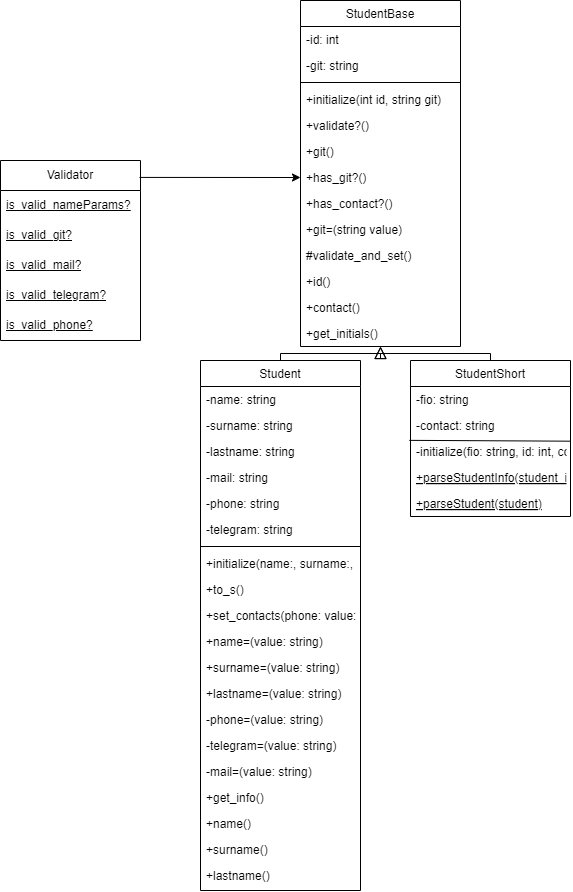

The diagram above was exported from draw.io. Its source (the exported page's mxGraphModel, read from the mxfile embedded in the PNG):
<mxGraphModel dx="2253" dy="911" grid="1" gridSize="10" guides="1" tooltips="1" connect="1" arrows="1" fold="1" page="1" pageScale="1" pageWidth="827" pageHeight="1169" math="0" shadow="0">
  <root>
    <mxCell id="WIyWlLk6GJQsqaUBKTNV-0" />
    <mxCell id="WIyWlLk6GJQsqaUBKTNV-1" parent="WIyWlLk6GJQsqaUBKTNV-0" />
    <mxCell id="zkfFHV4jXpPFQw0GAbJ--0" value="StudentBase" style="swimlane;fontStyle=0;align=center;verticalAlign=top;childLayout=stackLayout;horizontal=1;startSize=26;horizontalStack=0;resizeParent=1;resizeLast=0;collapsible=1;marginBottom=0;rounded=0;shadow=0;strokeWidth=1;" parent="WIyWlLk6GJQsqaUBKTNV-1" vertex="1">
      <mxGeometry x="220" width="160" height="346" as="geometry">
        <mxRectangle x="230" y="140" width="160" height="26" as="alternateBounds" />
      </mxGeometry>
    </mxCell>
    <mxCell id="zkfFHV4jXpPFQw0GAbJ--1" value="-id: int&#10;" style="text;align=left;verticalAlign=top;spacingLeft=4;spacingRight=4;overflow=hidden;rotatable=0;points=[[0,0.5],[1,0.5]];portConstraint=eastwest;" parent="zkfFHV4jXpPFQw0GAbJ--0" vertex="1">
      <mxGeometry y="26" width="160" height="26" as="geometry" />
    </mxCell>
    <mxCell id="zkfFHV4jXpPFQw0GAbJ--2" value="-git: string" style="text;align=left;verticalAlign=top;spacingLeft=4;spacingRight=4;overflow=hidden;rotatable=0;points=[[0,0.5],[1,0.5]];portConstraint=eastwest;rounded=0;shadow=0;html=0;" parent="zkfFHV4jXpPFQw0GAbJ--0" vertex="1">
      <mxGeometry y="52" width="160" height="26" as="geometry" />
    </mxCell>
    <mxCell id="zkfFHV4jXpPFQw0GAbJ--4" value="" style="line;html=1;strokeWidth=1;align=left;verticalAlign=middle;spacingTop=-1;spacingLeft=3;spacingRight=3;rotatable=0;labelPosition=right;points=[];portConstraint=eastwest;" parent="zkfFHV4jXpPFQw0GAbJ--0" vertex="1">
      <mxGeometry y="78" width="160" height="8" as="geometry" />
    </mxCell>
    <mxCell id="zkfFHV4jXpPFQw0GAbJ--5" value="+initialize(int id, string git)" style="text;align=left;verticalAlign=top;spacingLeft=4;spacingRight=4;overflow=hidden;rotatable=0;points=[[0,0.5],[1,0.5]];portConstraint=eastwest;" parent="zkfFHV4jXpPFQw0GAbJ--0" vertex="1">
      <mxGeometry y="86" width="160" height="26" as="geometry" />
    </mxCell>
    <mxCell id="wDnWc0dpViKW0l4yYkcl-0" value="+validate?()" style="text;align=left;verticalAlign=top;spacingLeft=4;spacingRight=4;overflow=hidden;rotatable=0;points=[[0,0.5],[1,0.5]];portConstraint=eastwest;" parent="zkfFHV4jXpPFQw0GAbJ--0" vertex="1">
      <mxGeometry y="112" width="160" height="26" as="geometry" />
    </mxCell>
    <mxCell id="wDnWc0dpViKW0l4yYkcl-25" value="+git()" style="text;align=left;verticalAlign=top;spacingLeft=4;spacingRight=4;overflow=hidden;rotatable=0;points=[[0,0.5],[1,0.5]];portConstraint=eastwest;" parent="zkfFHV4jXpPFQw0GAbJ--0" vertex="1">
      <mxGeometry y="138" width="160" height="26" as="geometry" />
    </mxCell>
    <mxCell id="C4TIHQKERH8KQmUInU3R-2" value="+has_git?()" style="text;align=left;verticalAlign=top;spacingLeft=4;spacingRight=4;overflow=hidden;rotatable=0;points=[[0,0.5],[1,0.5]];portConstraint=eastwest;" parent="zkfFHV4jXpPFQw0GAbJ--0" vertex="1">
      <mxGeometry y="164" width="160" height="26" as="geometry" />
    </mxCell>
    <mxCell id="C4TIHQKERH8KQmUInU3R-1" value="+has_contact?()" style="text;align=left;verticalAlign=top;spacingLeft=4;spacingRight=4;overflow=hidden;rotatable=0;points=[[0,0.5],[1,0.5]];portConstraint=eastwest;" parent="zkfFHV4jXpPFQw0GAbJ--0" vertex="1">
      <mxGeometry y="190" width="160" height="26" as="geometry" />
    </mxCell>
    <mxCell id="UvWCR8Dal23uMUYmQM2o-0" value="+git=(string value)" style="text;align=left;verticalAlign=top;spacingLeft=4;spacingRight=4;overflow=hidden;rotatable=0;points=[[0,0.5],[1,0.5]];portConstraint=eastwest;" parent="zkfFHV4jXpPFQw0GAbJ--0" vertex="1">
      <mxGeometry y="216" width="160" height="26" as="geometry" />
    </mxCell>
    <mxCell id="s2DaJizq6Qv2lODqpHnj-0" value="#validate_and_set()" style="text;align=left;verticalAlign=top;spacingLeft=4;spacingRight=4;overflow=hidden;rotatable=0;points=[[0,0.5],[1,0.5]];portConstraint=eastwest;" parent="zkfFHV4jXpPFQw0GAbJ--0" vertex="1">
      <mxGeometry y="242" width="160" height="26" as="geometry" />
    </mxCell>
    <mxCell id="UvWCR8Dal23uMUYmQM2o-2" value="+id()" style="text;align=left;verticalAlign=top;spacingLeft=4;spacingRight=4;overflow=hidden;rotatable=0;points=[[0,0.5],[1,0.5]];portConstraint=eastwest;" parent="zkfFHV4jXpPFQw0GAbJ--0" vertex="1">
      <mxGeometry y="268" width="160" height="26" as="geometry" />
    </mxCell>
    <mxCell id="UvWCR8Dal23uMUYmQM2o-5" value="+contact()" style="text;align=left;verticalAlign=top;spacingLeft=4;spacingRight=4;overflow=hidden;rotatable=0;points=[[0,0.5],[1,0.5]];portConstraint=eastwest;" parent="zkfFHV4jXpPFQw0GAbJ--0" vertex="1">
      <mxGeometry y="294" width="160" height="26" as="geometry" />
    </mxCell>
    <mxCell id="ZVPfrgRSek-htDOgmmRP-0" value="+get_initials()" style="text;align=left;verticalAlign=top;spacingLeft=4;spacingRight=4;overflow=hidden;rotatable=0;points=[[0,0.5],[1,0.5]];portConstraint=eastwest;" parent="zkfFHV4jXpPFQw0GAbJ--0" vertex="1">
      <mxGeometry y="320" width="160" height="26" as="geometry" />
    </mxCell>
    <mxCell id="zkfFHV4jXpPFQw0GAbJ--6" value="Student" style="swimlane;fontStyle=0;align=center;verticalAlign=top;childLayout=stackLayout;horizontal=1;startSize=26;horizontalStack=0;resizeParent=1;resizeLast=0;collapsible=1;marginBottom=0;rounded=0;shadow=0;strokeWidth=1;" parent="WIyWlLk6GJQsqaUBKTNV-1" vertex="1">
      <mxGeometry x="120" y="360" width="160" height="530" as="geometry">
        <mxRectangle x="130" y="380" width="160" height="26" as="alternateBounds" />
      </mxGeometry>
    </mxCell>
    <mxCell id="zkfFHV4jXpPFQw0GAbJ--7" value="-name: string" style="text;align=left;verticalAlign=top;spacingLeft=4;spacingRight=4;overflow=hidden;rotatable=0;points=[[0,0.5],[1,0.5]];portConstraint=eastwest;" parent="zkfFHV4jXpPFQw0GAbJ--6" vertex="1">
      <mxGeometry y="26" width="160" height="26" as="geometry" />
    </mxCell>
    <mxCell id="zkfFHV4jXpPFQw0GAbJ--8" value="-surname: string" style="text;align=left;verticalAlign=top;spacingLeft=4;spacingRight=4;overflow=hidden;rotatable=0;points=[[0,0.5],[1,0.5]];portConstraint=eastwest;rounded=0;shadow=0;html=0;" parent="zkfFHV4jXpPFQw0GAbJ--6" vertex="1">
      <mxGeometry y="52" width="160" height="26" as="geometry" />
    </mxCell>
    <mxCell id="wDnWc0dpViKW0l4yYkcl-9" value="-lastname: string" style="text;align=left;verticalAlign=top;spacingLeft=4;spacingRight=4;overflow=hidden;rotatable=0;points=[[0,0.5],[1,0.5]];portConstraint=eastwest;rounded=0;shadow=0;html=0;" parent="zkfFHV4jXpPFQw0GAbJ--6" vertex="1">
      <mxGeometry y="78" width="160" height="26" as="geometry" />
    </mxCell>
    <mxCell id="wDnWc0dpViKW0l4yYkcl-8" value="-mail: string" style="text;align=left;verticalAlign=top;spacingLeft=4;spacingRight=4;overflow=hidden;rotatable=0;points=[[0,0.5],[1,0.5]];portConstraint=eastwest;rounded=0;shadow=0;html=0;" parent="zkfFHV4jXpPFQw0GAbJ--6" vertex="1">
      <mxGeometry y="104" width="160" height="26" as="geometry" />
    </mxCell>
    <mxCell id="wDnWc0dpViKW0l4yYkcl-7" value="-phone: string" style="text;align=left;verticalAlign=top;spacingLeft=4;spacingRight=4;overflow=hidden;rotatable=0;points=[[0,0.5],[1,0.5]];portConstraint=eastwest;rounded=0;shadow=0;html=0;" parent="zkfFHV4jXpPFQw0GAbJ--6" vertex="1">
      <mxGeometry y="130" width="160" height="26" as="geometry" />
    </mxCell>
    <mxCell id="wDnWc0dpViKW0l4yYkcl-4" value="-telegram: string" style="text;align=left;verticalAlign=top;spacingLeft=4;spacingRight=4;overflow=hidden;rotatable=0;points=[[0,0.5],[1,0.5]];portConstraint=eastwest;rounded=0;shadow=0;html=0;" parent="zkfFHV4jXpPFQw0GAbJ--6" vertex="1">
      <mxGeometry y="156" width="160" height="26" as="geometry" />
    </mxCell>
    <mxCell id="zkfFHV4jXpPFQw0GAbJ--9" value="" style="line;html=1;strokeWidth=1;align=left;verticalAlign=middle;spacingTop=-1;spacingLeft=3;spacingRight=3;rotatable=0;labelPosition=right;points=[];portConstraint=eastwest;" parent="zkfFHV4jXpPFQw0GAbJ--6" vertex="1">
      <mxGeometry y="182" width="160" height="8" as="geometry" />
    </mxCell>
    <mxCell id="zkfFHV4jXpPFQw0GAbJ--10" value="+initialize(name:, surname:, lastname:, phone:, telegram:, mail:, git:, id:)" style="text;align=left;verticalAlign=top;spacingLeft=4;spacingRight=4;overflow=hidden;rotatable=0;points=[[0,0.5],[1,0.5]];portConstraint=eastwest;fontStyle=0" parent="zkfFHV4jXpPFQw0GAbJ--6" vertex="1">
      <mxGeometry y="190" width="160" height="26" as="geometry" />
    </mxCell>
    <mxCell id="zkfFHV4jXpPFQw0GAbJ--11" value="+to_s()" style="text;align=left;verticalAlign=top;spacingLeft=4;spacingRight=4;overflow=hidden;rotatable=0;points=[[0,0.5],[1,0.5]];portConstraint=eastwest;" parent="zkfFHV4jXpPFQw0GAbJ--6" vertex="1">
      <mxGeometry y="216" width="160" height="26" as="geometry" />
    </mxCell>
    <mxCell id="wDnWc0dpViKW0l4yYkcl-2" value="+set_contacts(phone: value: string, telegram: value: string, mail: value: string)" style="text;align=left;verticalAlign=top;spacingLeft=4;spacingRight=4;overflow=hidden;rotatable=0;points=[[0,0.5],[1,0.5]];portConstraint=eastwest;" parent="zkfFHV4jXpPFQw0GAbJ--6" vertex="1">
      <mxGeometry y="242" width="160" height="26" as="geometry" />
    </mxCell>
    <mxCell id="wDnWc0dpViKW0l4yYkcl-12" value="+name=(value: string)" style="text;align=left;verticalAlign=top;spacingLeft=4;spacingRight=4;overflow=hidden;rotatable=0;points=[[0,0.5],[1,0.5]];portConstraint=eastwest;" parent="zkfFHV4jXpPFQw0GAbJ--6" vertex="1">
      <mxGeometry y="268" width="160" height="26" as="geometry" />
    </mxCell>
    <mxCell id="wDnWc0dpViKW0l4yYkcl-11" value="+surname=(value: string)" style="text;align=left;verticalAlign=top;spacingLeft=4;spacingRight=4;overflow=hidden;rotatable=0;points=[[0,0.5],[1,0.5]];portConstraint=eastwest;" parent="zkfFHV4jXpPFQw0GAbJ--6" vertex="1">
      <mxGeometry y="294" width="160" height="26" as="geometry" />
    </mxCell>
    <mxCell id="wDnWc0dpViKW0l4yYkcl-16" value="+lastname=(value: string)" style="text;align=left;verticalAlign=top;spacingLeft=4;spacingRight=4;overflow=hidden;rotatable=0;points=[[0,0.5],[1,0.5]];portConstraint=eastwest;" parent="zkfFHV4jXpPFQw0GAbJ--6" vertex="1">
      <mxGeometry y="320" width="160" height="26" as="geometry" />
    </mxCell>
    <mxCell id="wDnWc0dpViKW0l4yYkcl-15" value="-phone=(value: string)" style="text;align=left;verticalAlign=top;spacingLeft=4;spacingRight=4;overflow=hidden;rotatable=0;points=[[0,0.5],[1,0.5]];portConstraint=eastwest;" parent="zkfFHV4jXpPFQw0GAbJ--6" vertex="1">
      <mxGeometry y="346" width="160" height="26" as="geometry" />
    </mxCell>
    <mxCell id="wDnWc0dpViKW0l4yYkcl-14" value="-telegram=(value: string)" style="text;align=left;verticalAlign=top;spacingLeft=4;spacingRight=4;overflow=hidden;rotatable=0;points=[[0,0.5],[1,0.5]];portConstraint=eastwest;" parent="zkfFHV4jXpPFQw0GAbJ--6" vertex="1">
      <mxGeometry y="372" width="160" height="26" as="geometry" />
    </mxCell>
    <mxCell id="wDnWc0dpViKW0l4yYkcl-13" value="-mail=(value: string)" style="text;align=left;verticalAlign=top;spacingLeft=4;spacingRight=4;overflow=hidden;rotatable=0;points=[[0,0.5],[1,0.5]];portConstraint=eastwest;" parent="zkfFHV4jXpPFQw0GAbJ--6" vertex="1">
      <mxGeometry y="398" width="160" height="26" as="geometry" />
    </mxCell>
    <mxCell id="wDnWc0dpViKW0l4yYkcl-17" value="+get_info()" style="text;align=left;verticalAlign=top;spacingLeft=4;spacingRight=4;overflow=hidden;rotatable=0;points=[[0,0.5],[1,0.5]];portConstraint=eastwest;" parent="zkfFHV4jXpPFQw0GAbJ--6" vertex="1">
      <mxGeometry y="424" width="160" height="26" as="geometry" />
    </mxCell>
    <mxCell id="wDnWc0dpViKW0l4yYkcl-21" value="+name()" style="text;align=left;verticalAlign=top;spacingLeft=4;spacingRight=4;overflow=hidden;rotatable=0;points=[[0,0.5],[1,0.5]];portConstraint=eastwest;" parent="zkfFHV4jXpPFQw0GAbJ--6" vertex="1">
      <mxGeometry y="450" width="160" height="26" as="geometry" />
    </mxCell>
    <mxCell id="wDnWc0dpViKW0l4yYkcl-20" value="+surname()" style="text;align=left;verticalAlign=top;spacingLeft=4;spacingRight=4;overflow=hidden;rotatable=0;points=[[0,0.5],[1,0.5]];portConstraint=eastwest;" parent="zkfFHV4jXpPFQw0GAbJ--6" vertex="1">
      <mxGeometry y="476" width="160" height="26" as="geometry" />
    </mxCell>
    <mxCell id="wDnWc0dpViKW0l4yYkcl-19" value="+lastname()" style="text;align=left;verticalAlign=top;spacingLeft=4;spacingRight=4;overflow=hidden;rotatable=0;points=[[0,0.5],[1,0.5]];portConstraint=eastwest;" parent="zkfFHV4jXpPFQw0GAbJ--6" vertex="1">
      <mxGeometry y="502" width="160" height="26" as="geometry" />
    </mxCell>
    <mxCell id="zkfFHV4jXpPFQw0GAbJ--12" value="" style="endArrow=block;endSize=10;endFill=0;shadow=0;strokeWidth=1;rounded=0;curved=0;edgeStyle=elbowEdgeStyle;elbow=vertical;" parent="WIyWlLk6GJQsqaUBKTNV-1" source="zkfFHV4jXpPFQw0GAbJ--6" target="zkfFHV4jXpPFQw0GAbJ--0" edge="1">
      <mxGeometry width="160" relative="1" as="geometry">
        <mxPoint x="200" y="203" as="sourcePoint" />
        <mxPoint x="200" y="203" as="targetPoint" />
      </mxGeometry>
    </mxCell>
    <mxCell id="zkfFHV4jXpPFQw0GAbJ--13" value="StudentShort" style="swimlane;fontStyle=0;align=center;verticalAlign=top;childLayout=stackLayout;horizontal=1;startSize=26;horizontalStack=0;resizeParent=1;resizeLast=0;collapsible=1;marginBottom=0;rounded=0;shadow=0;strokeWidth=1;" parent="WIyWlLk6GJQsqaUBKTNV-1" vertex="1">
      <mxGeometry x="330" y="360" width="160" height="156" as="geometry">
        <mxRectangle x="340" y="380" width="170" height="26" as="alternateBounds" />
      </mxGeometry>
    </mxCell>
    <mxCell id="zkfFHV4jXpPFQw0GAbJ--14" value="-fio: string" style="text;align=left;verticalAlign=top;spacingLeft=4;spacingRight=4;overflow=hidden;rotatable=0;points=[[0,0.5],[1,0.5]];portConstraint=eastwest;" parent="zkfFHV4jXpPFQw0GAbJ--13" vertex="1">
      <mxGeometry y="26" width="160" height="26" as="geometry" />
    </mxCell>
    <mxCell id="wDnWc0dpViKW0l4yYkcl-27" value="-contact: string" style="text;align=left;verticalAlign=top;spacingLeft=4;spacingRight=4;overflow=hidden;rotatable=0;points=[[0,0.5],[1,0.5]];portConstraint=eastwest;" parent="zkfFHV4jXpPFQw0GAbJ--13" vertex="1">
      <mxGeometry y="52" width="160" height="26" as="geometry" />
    </mxCell>
    <mxCell id="wDnWc0dpViKW0l4yYkcl-35" value="-initialize(fio: string, id: int, contact: string, git; string)" style="text;align=left;verticalAlign=top;spacingLeft=4;spacingRight=4;overflow=hidden;rotatable=0;points=[[0,0.5],[1,0.5]];portConstraint=eastwest;" parent="zkfFHV4jXpPFQw0GAbJ--13" vertex="1">
      <mxGeometry y="78" width="160" height="26" as="geometry" />
    </mxCell>
    <mxCell id="wDnWc0dpViKW0l4yYkcl-38" value="+parseStudentInfo(student_info: string)" style="text;align=left;verticalAlign=top;spacingLeft=4;spacingRight=4;overflow=hidden;rotatable=0;points=[[0,0.5],[1,0.5]];portConstraint=eastwest;fontStyle=4" parent="zkfFHV4jXpPFQw0GAbJ--13" vertex="1">
      <mxGeometry y="104" width="160" height="26" as="geometry" />
    </mxCell>
    <mxCell id="s2DaJizq6Qv2lODqpHnj-1" value="+parseStudent(student)" style="text;align=left;verticalAlign=top;spacingLeft=4;spacingRight=4;overflow=hidden;rotatable=0;points=[[0,0.5],[1,0.5]];portConstraint=eastwest;fontStyle=4" parent="zkfFHV4jXpPFQw0GAbJ--13" vertex="1">
      <mxGeometry y="130" width="160" height="26" as="geometry" />
    </mxCell>
    <mxCell id="wDnWc0dpViKW0l4yYkcl-37" value="" style="endArrow=none;html=1;rounded=0;exitX=-0.007;exitY=0.071;exitDx=0;exitDy=0;exitPerimeter=0;entryX=1.003;entryY=0.103;entryDx=0;entryDy=0;entryPerimeter=0;" parent="zkfFHV4jXpPFQw0GAbJ--13" source="wDnWc0dpViKW0l4yYkcl-35" target="wDnWc0dpViKW0l4yYkcl-35" edge="1">
      <mxGeometry width="50" height="50" relative="1" as="geometry">
        <mxPoint x="30" y="90" as="sourcePoint" />
        <mxPoint x="80" y="40" as="targetPoint" />
      </mxGeometry>
    </mxCell>
    <mxCell id="zkfFHV4jXpPFQw0GAbJ--16" value="" style="endArrow=block;endSize=10;endFill=0;shadow=0;strokeWidth=1;rounded=0;curved=0;edgeStyle=elbowEdgeStyle;elbow=vertical;" parent="WIyWlLk6GJQsqaUBKTNV-1" source="zkfFHV4jXpPFQw0GAbJ--13" target="zkfFHV4jXpPFQw0GAbJ--0" edge="1">
      <mxGeometry width="160" relative="1" as="geometry">
        <mxPoint x="210" y="373" as="sourcePoint" />
        <mxPoint x="310" y="271" as="targetPoint" />
      </mxGeometry>
    </mxCell>
    <mxCell id="XUGl865Mc8URwM8i_h_G-0" value="Validator" style="swimlane;fontStyle=0;childLayout=stackLayout;horizontal=1;startSize=30;horizontalStack=0;resizeParent=1;resizeParentMax=0;resizeLast=0;collapsible=1;marginBottom=0;whiteSpace=wrap;html=1;" parent="WIyWlLk6GJQsqaUBKTNV-1" vertex="1">
      <mxGeometry x="-80" y="160" width="140" height="180" as="geometry" />
    </mxCell>
    <mxCell id="XUGl865Mc8URwM8i_h_G-1" value="is_valid_nameParams?" style="text;strokeColor=none;fillColor=none;align=left;verticalAlign=middle;spacingLeft=4;spacingRight=4;overflow=hidden;points=[[0,0.5],[1,0.5]];portConstraint=eastwest;rotatable=0;whiteSpace=wrap;html=1;fontStyle=4" parent="XUGl865Mc8URwM8i_h_G-0" vertex="1">
      <mxGeometry y="30" width="140" height="30" as="geometry" />
    </mxCell>
    <mxCell id="XUGl865Mc8URwM8i_h_G-2" value="is_valid_git?" style="text;strokeColor=none;fillColor=none;align=left;verticalAlign=middle;spacingLeft=4;spacingRight=4;overflow=hidden;points=[[0,0.5],[1,0.5]];portConstraint=eastwest;rotatable=0;whiteSpace=wrap;html=1;fontStyle=4" parent="XUGl865Mc8URwM8i_h_G-0" vertex="1">
      <mxGeometry y="60" width="140" height="30" as="geometry" />
    </mxCell>
    <mxCell id="XUGl865Mc8URwM8i_h_G-3" value="is_valid_mail?" style="text;strokeColor=none;fillColor=none;align=left;verticalAlign=middle;spacingLeft=4;spacingRight=4;overflow=hidden;points=[[0,0.5],[1,0.5]];portConstraint=eastwest;rotatable=0;whiteSpace=wrap;html=1;fontStyle=4" parent="XUGl865Mc8URwM8i_h_G-0" vertex="1">
      <mxGeometry y="90" width="140" height="30" as="geometry" />
    </mxCell>
    <mxCell id="XUGl865Mc8URwM8i_h_G-5" value="is_valid_telegram?" style="text;strokeColor=none;fillColor=none;align=left;verticalAlign=middle;spacingLeft=4;spacingRight=4;overflow=hidden;points=[[0,0.5],[1,0.5]];portConstraint=eastwest;rotatable=0;whiteSpace=wrap;html=1;fontStyle=4" parent="XUGl865Mc8URwM8i_h_G-0" vertex="1">
      <mxGeometry y="120" width="140" height="30" as="geometry" />
    </mxCell>
    <mxCell id="XUGl865Mc8URwM8i_h_G-6" value="is_valid_phone?" style="text;strokeColor=none;fillColor=none;align=left;verticalAlign=middle;spacingLeft=4;spacingRight=4;overflow=hidden;points=[[0,0.5],[1,0.5]];portConstraint=eastwest;rotatable=0;whiteSpace=wrap;html=1;fontStyle=4" parent="XUGl865Mc8URwM8i_h_G-0" vertex="1">
      <mxGeometry y="150" width="140" height="30" as="geometry" />
    </mxCell>
    <mxCell id="XUGl865Mc8URwM8i_h_G-4" value="" style="endArrow=classic;html=1;rounded=0;exitX=0.993;exitY=0.094;exitDx=0;exitDy=0;entryX=0;entryY=0.5;entryDx=0;entryDy=0;exitPerimeter=0;" parent="WIyWlLk6GJQsqaUBKTNV-1" source="XUGl865Mc8URwM8i_h_G-0" target="C4TIHQKERH8KQmUInU3R-2" edge="1">
      <mxGeometry width="50" height="50" relative="1" as="geometry">
        <mxPoint x="310" y="720" as="sourcePoint" />
        <mxPoint x="120" y="545" as="targetPoint" />
      </mxGeometry>
    </mxCell>
  </root>
</mxGraphModel>